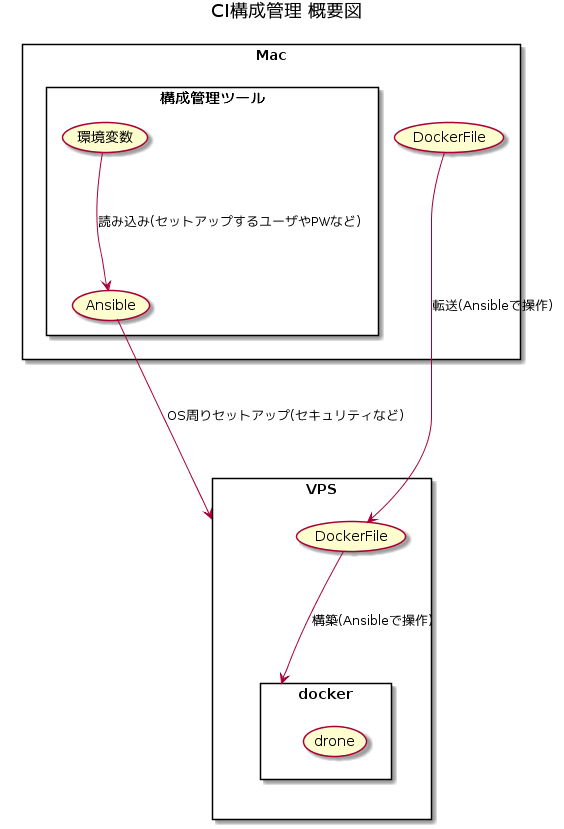

The diagram above was rendered by PlantUML. Its source (embedded in the PNG):
@startuml
title CI構成管理 概要図

rectangle Mac {
  rectangle 構成管理ツール {
    (Ansible) as ANSIBLE
    (環境変数) as ENV
  }
  (DockerFile) as DF
}

rectangle VPS as VPS {
  (DockerFile) as VPS_DF
  rectangle docker as VPS_DOCKER {
    (drone) as VPS_DRONE
  }
}

ENV ---> ANSIBLE: 読み込み(セットアップするユーザやPWなど)
ANSIBLE ---> VPS: OS周りセットアップ(セキュリティなど)
DF ---> VPS_DF: 転送(Ansibleで操作)
VPS_DF ---> VPS_DOCKER: 構築(Ansibleで操作)
@enduml